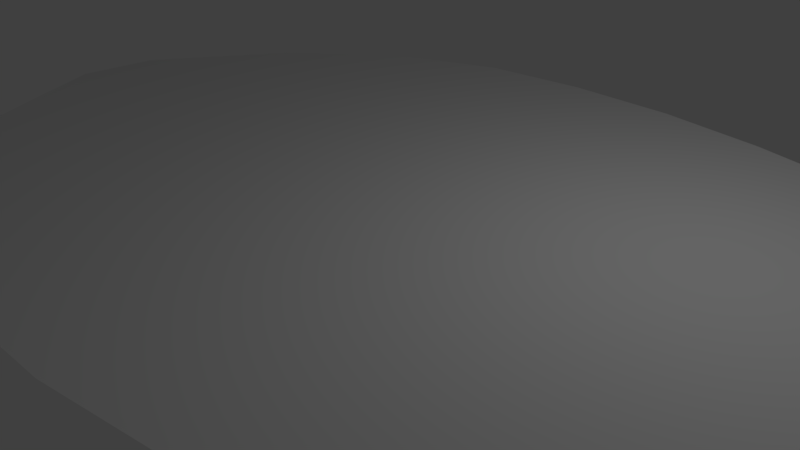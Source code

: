 # Source: petal.blend  (saved by Blender 2.78.0; exported with 4.5.12 LTS)
import bpy
from mathutils import Matrix  # noqa: F401  (used for matrix-valued properties, if any)

bpy.ops.wm.read_factory_settings(use_empty=True)
scene = bpy.context.scene
scene.name = 'Scene'

# ---- collections
col_collection_1 = bpy.data.collections.new('Collection 1'); scene.collection.children.link(col_collection_1)

# ---- world
world_world = bpy.data.worlds.new('World'); scene.world = world_world
world_world.color = (0.05088, 0.05088, 0.05088)
world_world.use_sun_shadow = False
world_world.sun_shadow_jitter_overblur = 0.0
world_world.cycles.sampling_method = 'MANUAL'

# ---- cameras
cam_camera = bpy.data.cameras.new('Camera')
cam_camera.clip_end = 100.0
cam_camera.lens = 35.0
cam_camera.sensor_width = 32.0
cam_camera.sensor_height = 18.0
cam_camera.ortho_scale = 7.314
cam_camera.dof.focus_distance = 0.0
cam_camera.dof.aperture_fstop = 128.0

# ---- lights
light_lamp = bpy.data.lights.new('Lamp', 'POINT')
light_lamp.transmission_factor = 0.0
light_lamp.cutoff_distance = 30.0
light_lamp.energy = 100.0
light_lamp.shadow_buffer_clip_start = 1.001
light_lamp.shadow_soft_size = 0.1
light_lamp.shadow_maximum_resolution = 0.006
light_lamp.use_absolute_resolution = True

# ---- meshes
me_circle = bpy.data.meshes.new('Circle')
me_circle.from_pydata([(-0.3725, 4.778, 0.5145), (-1.994, 4.647, 0.5145), (-3.628, 4.015, 0.5145), (-5.177, 2.651, 0.5145), (-6.439, 0.6121, 0.5145), (-6.439, -0.6121, 0.5145), (-5.177, -2.651, 0.5145), (-3.628, -4.015, 0.5145), (-1.994, -4.647, 0.5145), (-0.3725, -4.778, 0.5145), (1.28, -4.692, 0.5145), (2.83, -4.413, 0.5145), (4.298, -4.002, 0.5145), (5.574, -3.28, 0.5145), (6.603, -2.466, 0.5145), (7.374, -1.597, 0.5145), (7.842, -0.7612, 0.5145), (8.005, 5.792e-06, 0.5145), (7.842, 0.7612, 0.5145), (7.374, 1.597, 0.5145), (6.603, 2.466, 0.5145), (5.574, 3.28, 0.5145), (4.298, 4.002, 0.5145), (2.83, 4.413, 0.5145), (1.28, 4.692, 0.5145)], [], [(4, 5, 6, 7, 8, 9, 10, 11, 12, 13, 14, 15, 16, 17, 18, 19, 20, 21, 22, 23, 24, 0, 1, 2, 3)])
me_circle.polygons.foreach_set('use_smooth', [True] * 1)
me_circle.use_remesh_preserve_volume = False
me_circle.use_remesh_preserve_attributes = False
me_circle.use_mirror_vertex_groups = False
me_circle.update()

# ---- objects
ob_circle = bpy.data.objects.new('Circle', me_circle)
ob_lamp = bpy.data.objects.new('Lamp', light_lamp)
ob_camera = bpy.data.objects.new('Camera', cam_camera)

# ---- transforms, parenting, visibility, modifiers, constraints
ob_circle.location = (0.0, 0.0, 0.5829)
ob_circle.lineart.crease_threshold = 0.0
ob_lamp.location = (4.076, 1.005, 5.904)
ob_lamp.rotation_euler = (0.6503, 0.05522, 1.866)
ob_lamp.lock_rotations_4d = False
ob_lamp.empty_display_type = 'ARROWS'
ob_lamp.color = (0.0, 0.0, 0.0, 0.0)
ob_lamp.lineart.crease_threshold = 0.0
ob_camera.location = (7.481, -6.508, 5.344)
ob_camera.rotation_euler = (1.109, 0.0, 0.8149)
ob_camera.lock_rotations_4d = False
ob_camera.empty_display_type = 'ARROWS'
ob_camera.color = (0.0, 0.0, 0.0, 0.0)
ob_camera.display_type = 'WIRE'
ob_camera.lineart.crease_threshold = 0.0

# ---- collection membership
col_collection_1.objects.link(ob_circle)
col_collection_1.objects.link(ob_lamp)
col_collection_1.objects.link(ob_camera)

# ---- scene / render settings (as saved in the file)
scene.camera = ob_camera
scene.frame_start = 1; scene.frame_end = 250; scene.frame_set(1)
scene.render.engine = 'BLENDER_EEVEE_NEXT'
scene.render.resolution_percentage = 50
scene.render.dither_intensity = 0.0
scene.cycles.use_denoising = False
scene.cycles.samples = 128
scene.cycles.sampling_pattern = 'TABULATED_SOBOL'
scene.cycles.light_sampling_threshold = 0.0
scene.cycles.use_adaptive_sampling = False
scene.cycles.use_light_tree = False
scene.cycles.blur_glossy = 0.0
scene.cycles.sample_clamp_indirect = 0.0
scene.view_settings.view_transform = 'Standard'
bpy.context.view_layer.update()
